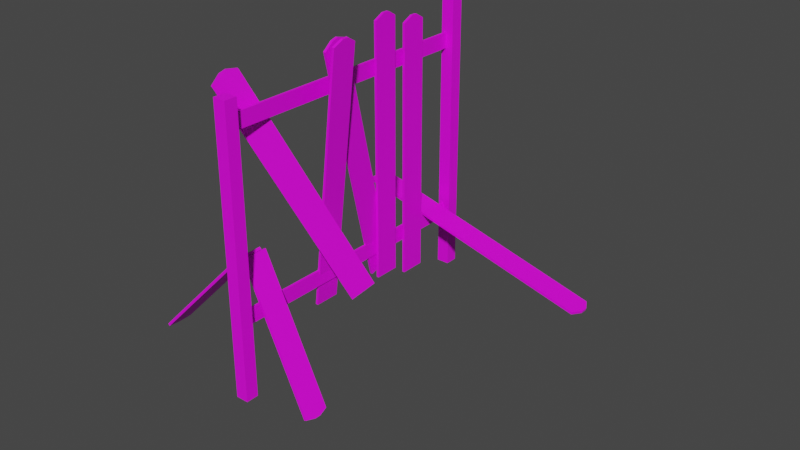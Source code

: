 # Source: zabor_derevo_002.blend  (saved by Blender 4.2.66; exported with 4.5.12 LTS)
import bpy
from mathutils import Matrix  # noqa: F401  (used for matrix-valued properties, if any)

bpy.ops.wm.read_factory_settings(use_empty=True)
scene = bpy.context.scene
scene.name = 'Scene'

# ---- collections
col_collection = bpy.data.collections.new('Collection'); scene.collection.children.link(col_collection)
col_collection_2 = bpy.data.collections.new('Collection 2'); scene.collection.children.link(col_collection_2)

# ---- images (referenced by path relative to the original .blend; pixels are not part of the script)
import os
ASSET_DIR = os.environ.get("B2B_ASSET_DIR", "")  # directory of the original .blend (textures are referenced by path, not embedded)
HERE = os.path.dirname(os.path.abspath(__file__))  # packed textures are extracted next to this script under _unpacked/

def load_image(name, relpath, width, height, colorspace="sRGB"):
    """Load a texture the original file referenced (path relative to the .blend, or extracted next to this script)."""
    p = next((c for c in (os.path.join(HERE, relpath), os.path.join(ASSET_DIR, relpath)) if relpath and os.path.exists(c)), "")
    if p:
        img = bpy.data.images.load(p, check_existing=True)
        img.name = name
    else:  # same state as the original file: an image datablock whose file is absent (Cycles renders it pink)
        img = bpy.data.images.new(name, width, height)
        img.source = "FILE"
        img.filepath = "//" + (relpath or name)
    img.colorspace_settings.name = colorspace
    return img
img_derevo002_jpg = load_image('derevo002.jpg', 'derevo002.jpg', 1024, 1024, 'sRGB')

# ---- materials (node trees are filled in below, after node groups)
mat_material = bpy.data.materials.new('Material')
mat_material.use_transparent_shadow = False

# ---- material node trees
mat_material.use_nodes = True; mat_material.node_tree.nodes.clear()
_N = mat_material.node_tree.nodes; _L = mat_material.node_tree.links
n0 = _N.new('ShaderNodeBsdfPrincipled'); n0.name = 'Principled BSDF'; n0.location = (10, 300)
n0.distribution = 'GGX'
n0.subsurface_method = 'RANDOM_WALK_SKIN'
n0.inputs[3].default_value = 1.45
n0.inputs[27].default_value = (0.0, 0.0, 0.0, 1.0)
n0.inputs[28].default_value = 1.0
n1 = _N.new('ShaderNodeOutputMaterial'); n1.name = 'Material Output'; n1.location = (300, 300)
n2 = _N.new('ShaderNodeTexCoord'); n2.name = 'Texture Coordinate'; n2.location = (-805, 150)
n3 = _N.new('ShaderNodeMapping'); n3.name = 'Mapping'; n3.location = (-530, 121)
n3.inputs[2].default_value = (-0.3473, 0.01745, 0.01745)
n3.inputs[3].default_value = (-3.4, 3.4, 4.3)
n4 = _N.new('ShaderNodeTexImage'); n4.name = 'Image Texture'; n4.location = (-368, 327)
n4.image = img_derevo002_jpg
_L.new(n0.outputs[0], n1.inputs[0])
_L.new(n2.outputs[2], n3.inputs[0])
_L.new(n3.outputs[0], n4.inputs[0])
_L.new(n4.outputs[0], n0.inputs[0])
n1.is_active_output = True

# ---- world
world_world = bpy.data.worlds.new('World'); scene.world = world_world
world_world.use_nodes = True; world_world.node_tree.nodes.clear()
_N = world_world.node_tree.nodes; _L = world_world.node_tree.links
n0 = _N.new('ShaderNodeOutputWorld'); n0.name = 'World Output'; n0.location = (300, 300)
n1 = _N.new('ShaderNodeBackground'); n1.name = 'Background'; n1.location = (10, 300)
n1.inputs[0].default_value = (0.05088, 0.05088, 0.05088, 1.0)
_L.new(n1.outputs[0], n0.inputs[0])
n0.is_active_output = True
world_world.color = (0.05088, 0.05088, 0.05088)
world_world.use_sun_shadow = False
world_world.sun_shadow_jitter_overblur = 0.0

# ---- meshes
me_cube = bpy.data.meshes.new('Cube')
me_cube.from_pydata([(-1.0, -1.0, -1.0), (31.09, -12.63, -0.42), (-26.82, -19.05, -0.6333), (30.21, -6.766, -0.4093), (38.57, -3.622, -0.3274), (20.14, -11.12, -0.2308), (53.56, 1.695, -0.3511), (-27.18, -18.76, -0.6225), (30.06, -6.681, -0.3497), (66.4, -20.77, -0.3173), (-1.0, -1.0, 1.0), (-142.8, -19.6, -1.023), (-154.9, -3.622, -0.836), (64.31, -18.76, 0.154), (-167.0, -12.63, -0.6996), (77.39, -19.05, -1.228), (-163.4, -6.681, -0.8584), (-146.4, -20.77, -0.8768), (-158.2, -12.31, -0.7882), (-159.2, 1.695, -0.9106), (-1.0, 1.0, -1.0), (66.4, -19.77, -0.3173), (53.56, 2.695, -0.3511), (30.06, -4.681, -0.3497), (24.78, -4.844, -0.4202), (-26.82, -17.05, -0.6333), (31.09, -10.63, -0.42), (9.405, -9.499, -0.1835), (38.57, -1.622, -0.3274), (-27.18, -16.76, -0.6225), (-1.0, 1.0, 1.0), (-146.4, -19.77, -0.8768), (-167.0, -10.63, -0.6996), (-159.2, 2.695, -0.9106), (-163.6, -10.38, -0.7991), (-163.4, -4.681, -0.8584), (-154.9, -1.622, -0.836), (77.39, -17.05, -1.228), (-153.5, -17.98, -0.9757), (64.31, -16.76, 0.154), (63.86, -20.77, -0.2206), (1.0, -1.0, -1.0), (51.02, 1.695, -0.2544), (29.82, -6.766, -0.3897), (30.81, -12.63, -0.4002), (29.55, -6.681, -0.3304), (19.69, -11.2, -0.2131), (38.06, -3.622, -0.308), (-27.81, -19.05, -0.6507), (-25.89, -18.76, -0.6378), (-143.2, -19.68, -1.005), (-155.4, -3.622, -0.8167), (-167.2, -12.63, -0.6798), (-163.9, -6.681, -0.839), (-158.6, -12.31, -0.7686), (76.39, -19.05, -1.246), (-148.9, -20.77, -0.7801), (1.0, -1.0, 1.0), (65.6, -18.76, 0.1388), (-161.7, 1.695, -0.8139), (-27.81, -17.05, -0.6507), (1.0, 1.0, -1.0), (30.81, -10.63, -0.4002), (38.06, -1.622, -0.308), (29.55, -4.681, -0.3304), (63.86, -19.77, -0.2206), (24.39, -4.844, -0.4006), (8.963, -9.58, -0.1658), (-25.89, -16.76, -0.6378), (51.02, 2.695, -0.2544), (-161.7, 2.695, -0.8139), (-148.9, -19.77, -0.7801), (-163.9, -4.681, -0.839), (1.0, 1.0, 1.0), (-167.2, -10.63, -0.6798), (-155.4, -1.622, -0.8167), (76.39, -17.05, -1.246), (-164.0, -10.38, -0.7795), (-153.9, -18.06, -0.9579), (65.6, -16.76, 0.1388), (-158.8, -2.798, -0.8463), (-1.0, -0.1767, 1.041), (-167.3, -5.858, -0.8687), (-164.2, -11.63, -0.8003), (79.5, -18.23, -1.24), (-171.0, -11.81, -0.7052), (-150.5, -19.1, -1.02), (66.16, -17.94, 0.1697), (-153.1, -18.7, -1.008), (-1.0, 0.318, 1.041), (-158.8, -2.304, -0.8463), (-171.0, -11.31, -0.7052), (79.5, -17.73, -1.24), (-165.6, -11.15, -0.803), (-167.3, -5.363, -0.8687), (66.16, -17.45, 0.1697), (67.46, -17.45, 0.1545), (1.0, 0.318, 1.041), (-159.3, -2.304, -0.827), (-167.8, -5.363, -0.8493), (-153.6, -18.78, -0.9901), (-171.2, -11.31, -0.6854), (78.51, -17.73, -1.258), (-166.0, -11.15, -0.7834), (67.46, -17.94, 0.1545), (1.0, -0.1767, 1.041), (-150.9, -19.18, -1.002), (-167.8, -5.858, -0.8493), (-171.2, -11.81, -0.6854), (78.51, -18.23, -1.258), (-159.3, -2.798, -0.827), (-164.6, -11.63, -0.7807), (-135.0, 1.695, -0.8048), (-134.5, 1.695, -0.8238), (-123.4, 1.695, -0.7742), (-134.5, 1.695, -0.8241), (-122.8, 1.695, -0.7936), (2.153, 1.695, -0.4649), (1.644, 1.695, -0.4455), (13.26, 1.695, -0.4153), (13.25, 1.695, -0.415), (13.76, 1.695, -0.4344), (13.76, -19.77, -0.4344), (13.76, -12.63, -0.4344), (13.76, -10.63, -0.4344), (13.76, -7.245, -0.4344), (13.76, -5.164, -0.4344), (2.153, -19.77, -0.4649), (2.153, -5.509, -0.4649), (2.153, -7.59, -0.4649), (5.449, -12.63, -0.4562), (5.449, -10.63, -0.4562), (2.051, -12.63, -0.461), (2.051, -10.63, -0.461), (1.644, -19.77, -0.4455), (1.644, -12.63, -0.4455), (1.664, -5.512, -0.4463), (1.644, -10.63, -0.4455), (1.664, -7.594, -0.4463), (5.053, -10.63, -0.4366), (5.053, -12.63, -0.4366), (13.25, -19.77, -0.415), (13.45, -7.247, -0.4226), (13.5, -10.63, -0.4246), (13.66, -19.77, -0.4307), (13.5, -12.63, -0.4246), (13.45, -5.166, -0.4226), (-122.8, -19.77, -0.7936), (-134.5, -19.77, -0.8241), (-135.0, -19.77, -0.8049), (-135.0, -19.77, -0.8048), (-123.4, -19.77, -0.7742), (-38.09, -6.681, -0.5262), (-38.03, -6.681, -0.5288), (-33.71, -6.552, -0.5174), (-33.71, -6.681, -0.5174)], [], [(0, 10, 30, 20), (20, 30, 73, 61), (61, 73, 57, 41), (41, 57, 10, 0), (20, 61, 41, 0), (30, 10, 81, 89), (97, 89, 81, 105), (10, 57, 105, 81), (73, 30, 89, 97), (57, 73, 97, 105), (6, 19, 33, 22), (22, 33, 70, 69), (69, 70, 59, 42), (59, 19, 113, 112), (113, 19, 6, 121, 117, 118, 120, 119, 42, 59, 112, 114, 116, 115), (42, 119, 121, 6), (22, 69, 42, 6), (70, 33, 19, 59), (125, 124, 131, 130, 123, 122, 127, 129), (128, 117, 121, 126), (138, 129, 127, 134, 135, 132, 133, 137, 118, 117, 128, 136), (135, 134, 141, 120, 118, 137, 139, 140), (124, 125, 142, 146, 126, 121, 119, 120, 141, 144, 122, 123, 145, 143), (115, 116, 147, 148), (112, 113, 115, 148, 149, 150), (151, 114, 112, 150), (147, 116, 114, 151), (9, 17, 31, 21), (149, 31, 71, 150), (71, 65, 144, 141, 134, 127, 122, 21, 31, 149, 148, 147, 151, 150), (65, 21, 122, 144), (65, 71, 56, 40), (40, 56, 17, 9), (21, 65, 40, 9), (71, 31, 17, 56), (4, 12, 36, 28), (28, 36, 75, 63), (63, 75, 51, 47), (47, 51, 12, 4), (28, 63, 47, 4), (36, 12, 80, 90), (98, 90, 80, 110), (12, 51, 110, 80), (75, 36, 90, 98), (51, 75, 98, 110), (3, 18, 34, 24), (146, 66, 24, 34, 77, 152, 153, 154, 136, 128, 126), (77, 54, 138, 136, 154, 155, 152), (43, 66, 146, 142), (54, 18, 3, 43, 142, 125, 129, 138), (24, 66, 43, 3), (34, 18, 83, 93), (103, 93, 83, 111), (18, 54, 111, 83), (77, 34, 93, 103), (54, 77, 103, 111), (35, 23, 8, 155, 154, 153, 16), (23, 35, 72, 64), (64, 72, 53, 45), (45, 53, 16, 153, 152, 155, 8), (23, 64, 45, 8), (35, 16, 82, 94), (99, 94, 82, 107), (16, 53, 107, 82), (72, 35, 94, 99), (53, 72, 99, 107), (14, 32, 133, 132), (131, 26, 1, 130), (133, 32, 74, 139, 137), (143, 62, 26, 131, 124), (74, 52, 140, 139), (145, 44, 62, 143), (52, 14, 132, 135, 140), (1, 44, 145, 123, 130), (26, 62, 44, 1), (32, 14, 85, 91), (101, 91, 85, 108), (14, 52, 108, 85), (74, 32, 91, 101), (52, 74, 101, 108), (5, 11, 38, 27), (27, 38, 78, 67), (67, 78, 50, 46), (46, 50, 11, 5), (27, 67, 46, 5), (38, 11, 86, 88), (100, 88, 86, 106), (11, 50, 106, 86), (78, 38, 88, 100), (50, 78, 100, 106), (2, 15, 37, 25), (25, 37, 76, 60), (60, 76, 55, 48), (48, 55, 15, 2), (25, 60, 48, 2), (37, 15, 84, 92), (102, 92, 84, 109), (15, 55, 109, 84), (76, 37, 92, 102), (55, 76, 102, 109), (7, 13, 39, 29), (29, 39, 79, 68), (68, 79, 58, 49), (49, 58, 13, 7), (29, 68, 49, 7), (39, 13, 87, 95), (96, 95, 87, 104), (13, 58, 104, 87), (79, 39, 95, 96), (58, 79, 96, 104)])
_uv = me_cube.uv_layers.new(name='UVMap')
_uv.uv.foreach_set('vector', [-2.83, -0.3391, -2.926, -0.3391, -2.926, -0.4357, -2.83, -0.4357, -2.442, -0.3391, -2.442, -0.4356, -2.345, -0.4356, -2.345, -0.3391, -2.731, -0.3391, -2.828, -0.3391, -2.828, -0.4357, -2.731, -0.4357, -2.442, -0.4356, -2.442, -0.3391, -2.538, -0.3391, -2.538, -0.4356, -2.538, -0.4356, -2.538, -0.3391, -2.635, -0.3391, -2.635, -0.4356, -2.926, -0.4357, -2.926, -0.3391, -2.928, -0.3789, -2.928, -0.4027, -2.635, -0.3721, -2.731, -0.3721, -2.731, -0.3959, -2.635, -0.3959, -2.731, -0.4357, -2.635, -0.4357, -2.635, -0.3959, -2.731, -0.3959, -2.635, -0.3391, -2.731, -0.3391, -2.731, -0.3721, -2.635, -0.3721, -2.828, -0.4357, -2.828, -0.3391, -2.83, -0.372, -2.83, -0.3959, 5.391, -0.9239, -4.878, -0.9239, -4.878, -0.9722, 5.391, -0.9721, -5.001, -1.518, 5.27, -1.518, 5.393, -1.513, -4.878, -1.513, 5.269, -1.069, -5.001, -1.069, -5.001, -1.117, 5.269, -1.117, 5.393, -1.508, 5.27, -1.503, 4.075, -1.504, 4.1, -1.505, 4.075, -1.504, 5.27, -1.503, -5.001, -1.503, -3.079, -1.504, -2.519, -1.504, -2.495, -1.505, -3.055, -1.505, -3.055, -1.505, -4.878, -1.508, 5.393, -1.508, 4.1, -1.505, 3.539, -1.505, 3.515, -1.504, 4.075, -1.504, -4.878, -1.508, -3.055, -1.505, -3.079, -1.504, -5.001, -1.503, 5.392, -1.069, 5.269, -1.069, 5.269, -1.117, 5.392, -1.117, -5.001, -0.9721, -4.878, -0.9722, -4.878, -0.9239, -5.001, -0.9239, 3.928, 0.8954, 3.928, 1.059, 3.527, 1.059, 3.527, 1.155, 3.928, 1.155, 3.929, 1.5, 3.368, 1.5, 3.368, 0.9121, 3.368, 0.8116, 3.368, 0.4639, 3.928, 0.464, 3.928, 0.795, 3.345, 0.9123, 3.368, 0.9121, 3.368, 1.5, 3.344, 1.5, 3.344, 1.155, 3.363, 1.155, 3.363, 1.059, 3.344, 1.059, 3.344, 0.464, 3.368, 0.4639, 3.368, 0.8116, 3.345, 0.8118, 3.345, 1.845, 3.345, 1.5, 3.905, 1.5, 3.905, 2.536, 3.344, 2.536, 3.344, 1.941, 3.509, 1.941, 3.509, 1.845, 3.929, 1.941, 3.929, 2.105, 3.914, 2.104, 3.914, 2.205, 3.929, 2.205, 3.929, 2.536, 3.905, 2.536, 3.905, 2.536, 3.905, 1.5, 3.925, 1.5, 3.929, 1.5, 3.929, 1.845, 3.917, 1.845, 3.917, 1.941, -2.928, -0.8992, -2.929, -0.3391, -3.965, -0.3391, -3.964, -0.8992, -2.928, -0.9238, -2.928, -0.8996, -2.928, -0.8992, -3.964, -0.8992, -3.964, -0.9236, -3.964, -0.9238, -5.001, -0.8993, -3.965, -0.8993, -3.965, -0.3391, -5.001, -0.3391, -5.001, -0.9239, -3.965, -0.9239, -3.965, -0.8993, -5.001, -0.8993, 5.391, -0.9722, -4.878, -0.9723, -4.878, -1.021, 5.391, -1.02, 4.719, -1.521, 5.27, -1.523, 5.393, -1.518, 4.719, -1.521, 5.393, -1.518, -4.878, -1.518, -2.455, -1.522, -2.435, -1.521, -1.875, -1.521, -1.899, -1.522, -2.46, -1.522, -5.001, -1.523, 5.27, -1.523, 4.719, -1.521, 4.695, -1.522, 4.134, -1.522, 4.159, -1.521, 4.719, -1.521, -4.878, -1.518, -5.001, -1.523, -2.46, -1.522, -2.455, -1.522, 5.269, -1.021, -5.001, -1.021, -5.001, -1.069, 5.269, -1.069, -4.878, -1.513, 5.393, -1.513, 5.27, -1.508, -5.001, -1.508, 5.392, -1.021, 5.269, -1.021, 5.269, -1.069, 5.392, -1.069, -5.001, -1.02, -4.878, -1.021, -4.878, -0.9723, -5.001, -0.9722, 4.548, 0.1699, -4.787, 0.1699, -4.787, 0.07336, 4.548, 0.07337, -5.001, -1.526, 4.336, -1.526, 4.361, -1.525, -4.976, -1.525, 4.525, 0.363, -4.811, 0.363, -4.811, 0.2664, 4.525, 0.2664, -4.976, -1.525, 4.361, -1.525, 4.336, -1.524, -5.001, -1.524, 4.549, 0.363, 4.525, 0.363, 4.525, 0.2664, 4.549, 0.2665, -4.787, 0.07336, -4.787, 0.1699, -4.976, 0.1301, -4.976, 0.1063, -5.001, 0.1063, -4.976, 0.1063, -4.976, 0.1301, -5.001, 0.1302, -4.787, 0.1699, -4.811, 0.1699, -5.001, 0.1302, -4.976, 0.1301, -4.811, 0.07337, -4.787, 0.07336, -4.976, 0.1063, -5.001, 0.1063, -4.811, 0.2664, -4.811, 0.363, -5.001, 0.3301, -5.001, 0.3062, 4.471, 0.4634, -4.626, 0.4639, -4.886, 0.3635, 4.211, 0.363, -4.454, -1.527, -4.982, -1.527, -5.001, -1.528, 4.094, -1.528, 4.113, -1.527, -1.966, -1.527, -1.968, -1.527, -2.177, -1.527, -3.885, -1.527, -3.908, -1.528, -4.469, -1.528, -4.905, -0.2387, -4.645, -0.3391, 3.093, -0.3391, 3.096, -0.2387, 1.388, -0.2387, 1.388, -0.2449, 1.176, -0.2387, 4.704, 2.128, 4.442, 2.22, 3.914, 2.205, 3.914, 2.104, 4.113, -1.529, 4.094, -1.528, -5.001, -1.528, -4.982, -1.529, -4.192, -1.529, -4.206, -1.529, -3.646, -1.528, -3.623, -1.529, 4.461, 2.22, 4.442, 2.22, 4.704, 2.128, 4.723, 2.128, -4.886, 0.3635, -4.626, 0.4639, -4.918, 0.4226, -4.982, 0.3978, -5.001, 0.3972, -4.982, 0.3978, -4.918, 0.4226, -4.937, 0.4221, -4.626, 0.4639, -4.645, 0.4634, -4.937, 0.4221, -4.918, 0.4226, -4.905, 0.363, -4.886, 0.3635, -4.982, 0.3978, -5.001, 0.3972, -4.645, -0.3391, -4.905, -0.2387, -5.001, -0.2729, -4.937, -0.2978, -4.787, -0.02319, 4.548, -0.02317, 4.548, 0.07335, 1.471, 0.07335, 1.471, 0.06713, 1.262, 0.07335, -4.787, 0.07334, -5.001, -1.527, 4.336, -1.527, 4.361, -1.526, -4.976, -1.526, 4.525, 0.2664, -4.811, 0.2664, -4.811, 0.1699, 4.525, 0.1699, -4.976, -1.524, 4.361, -1.524, 4.336, -1.523, -1.714, -1.523, -1.711, -1.523, -1.923, -1.523, -5.001, -1.523, 4.549, 0.2664, 4.525, 0.2664, 4.525, 0.1699, 4.549, 0.1699, -4.787, -0.02319, -4.787, 0.07334, -4.976, 0.0336, -4.976, 0.009725, -5.001, 0.009741, -4.976, 0.009725, -4.976, 0.0336, -5.001, 0.03362, -4.787, 0.07334, -4.811, 0.07336, -5.001, 0.03362, -4.976, 0.0336, -4.811, -0.02317, -4.787, -0.02319, -4.976, 0.009725, -5.001, 0.009741, -4.811, 0.1699, -4.811, 0.2664, -5.001, 0.2335, -5.001, 0.2096, -4.793, 1.155, -4.793, 1.059, 3.363, 1.059, 3.363, 1.155, 3.527, 1.059, 4.765, 1.059, 4.765, 1.155, 3.527, 1.155, -4.856, -1.531, 3.302, -1.531, 3.316, -1.53, -5.001, -1.53, -4.836, -1.531, -2.08, -0.4366, -2.915, -0.4366, -2.928, -0.4376, -1.691, -0.4376, -2.092, -0.4371, -4.807, 1.941, -4.807, 1.845, 3.509, 1.845, 3.509, 1.941, 3.917, 1.845, 4.752, 1.845, 4.752, 1.941, 3.917, 1.941, 3.316, -1.53, 3.302, -1.529, -4.856, -1.529, -4.836, -1.53, -5.001, -1.53, -2.928, -0.4357, -2.915, -0.4366, -2.08, -0.4366, -2.092, -0.4361, -1.691, -0.4357, 4.766, 1.941, 4.752, 1.941, 4.752, 1.845, 4.766, 1.845, -4.793, 1.059, -4.793, 1.155, -4.987, 1.115, -4.987, 1.092, -5.001, 1.092, -4.987, 1.092, -4.987, 1.115, -5.001, 1.115, -4.793, 1.155, -4.807, 1.155, -5.001, 1.115, -4.987, 1.115, -4.807, 1.059, -4.793, 1.059, -4.987, 1.092, -5.001, 1.092, -4.807, 1.845, -4.807, 1.941, -5.001, 1.908, -5.001, 1.884, 3.407, -0.1338, -4.466, -0.1338, -4.979, -0.2387, 2.893, -0.2387, 2.894, -0.02319, -4.979, -0.02319, -5.001, -0.026, 2.873, -0.026, 2.873, -0.026, -5.001, -0.026, -4.488, -0.131, 3.386, -0.131, 3.385, -0.131, -4.488, -0.131, -4.466, -0.1338, 3.407, -0.1338, 2.894, -0.02319, 2.873, -0.026, 3.386, -0.131, 3.408, -0.1281, -4.979, -0.2387, -4.466, -0.1338, -4.837, -0.177, -4.964, -0.2029, -4.985, -0.2001, -4.964, -0.2029, -4.837, -0.177, -4.858, -0.1741, -4.466, -0.1338, -4.488, -0.131, -4.858, -0.1741, -4.837, -0.177, -5.001, -0.2359, -4.979, -0.2387, -4.964, -0.2029, -4.985, -0.2001, -4.488, -0.131, -5.001, -0.026, -4.985, -0.06179, -4.858, -0.08775, -4.953, -1.214, 0.07748, -1.214, 0.07747, -1.117, -4.953, -1.117, -4.953, -1.536, 0.07749, -1.536, 0.02963, -1.535, -5.001, -1.535, -5.001, -1.31, 0.02939, -1.31, 0.02941, -1.214, -5.001, -1.214, -5.001, -1.535, 0.02963, -1.535, 0.07749, -1.534, -4.953, -1.534, -4.953, -1.117, -5.001, -1.117, -5.001, -1.214, -4.953, -1.214, 0.07747, -1.117, 0.07748, -1.214, 0.1795, -1.174, 0.1795, -1.15, 0.1314, -1.277, 0.1792, -1.277, 0.1792, -1.254, 0.1314, -1.254, 0.07726, -1.214, 0.02941, -1.214, 0.1314, -1.254, 0.1792, -1.254, 0.02939, -1.31, 0.07724, -1.31, 0.1792, -1.277, 0.1314, -1.277, 0.02941, -1.214, 0.02939, -1.31, 0.1314, -1.277, 0.1314, -1.254, -5.001, -1.407, -0.585, -1.407, -0.585, -1.31, -5.001, -1.31, -0.5219, -1.531, -4.938, -1.531, -5.001, -1.533, -0.5844, -1.533, -4.938, -1.503, -0.5232, -1.503, -0.5231, -1.407, -4.938, -1.407, -0.5844, -1.533, -5.001, -1.533, -4.938, -1.534, -0.5219, -1.534, -5.001, -1.503, -4.938, -1.503, -4.938, -1.407, -5.001, -1.407, -0.585, -1.31, -0.585, -1.407, -0.4955, -1.367, -0.4955, -1.343, -0.433, -1.343, -0.4955, -1.343, -0.4955, -1.367, -0.433, -1.367, -0.585, -1.407, -0.5225, -1.407, -0.433, -1.367, -0.4955, -1.367, -0.5225, -1.31, -0.585, -1.31, -0.4955, -1.343, -0.433, -1.343, -0.5231, -1.407, -0.5232, -1.503, -0.4336, -1.47, -0.4336, -1.447])
me_cube.materials.append(mat_material)
me_cube.update()

# ---- objects
ob_cube_001 = bpy.data.objects.new('Cube.001', me_cube)

# ---- transforms, parenting, visibility, modifiers, constraints
ob_cube_001.location = (0.4451, 4.457, 0.2843)
ob_cube_001.rotation_euler = (-0.0, 1.828, -0.0)
ob_cube_001.scale = (0.01, 0.1, 1.0)

# ---- collection membership
col_collection.objects.link(ob_cube_001)

# ---- scene / render settings (as saved in the file)
scene.frame_start = 1; scene.frame_end = 250; scene.frame_set(1)
scene.render.engine = 'BLENDER_EEVEE_NEXT'
scene.cycles.sampling_pattern = 'TABULATED_SOBOL'
scene.view_settings.view_transform = 'Filmic'
bpy.context.view_layer.update()

# ---- added for rendering (the .blend has no active camera and no usable light): camera, sun
cam_auto = bpy.data.cameras.new('AutoCamera')
cam_auto.lens = 50.0
cam_auto.sensor_width = 36.0
cam_auto.clip_end = 1000.0
ob_auto_camera = bpy.data.objects.new('AutoCamera', cam_auto)
scene.collection.objects.link(ob_auto_camera)
ob_auto_camera.location = (4.86934, -1.74163, 4.28569)
ob_auto_camera.rotation_euler = (1.09748, -7.21219e-08, 0.694738)
scene.camera = ob_auto_camera
light_auto_sun = bpy.data.lights.new('AutoSun', 'SUN')
light_auto_sun.energy = 3.0
light_auto_sun.angle = 0.0523599
ob_auto_sun = bpy.data.objects.new('AutoSun', light_auto_sun)
scene.collection.objects.link(ob_auto_sun)
ob_auto_sun.rotation_euler = (0.872665, 0.174533, 0.523599)
bpy.context.view_layer.update()
